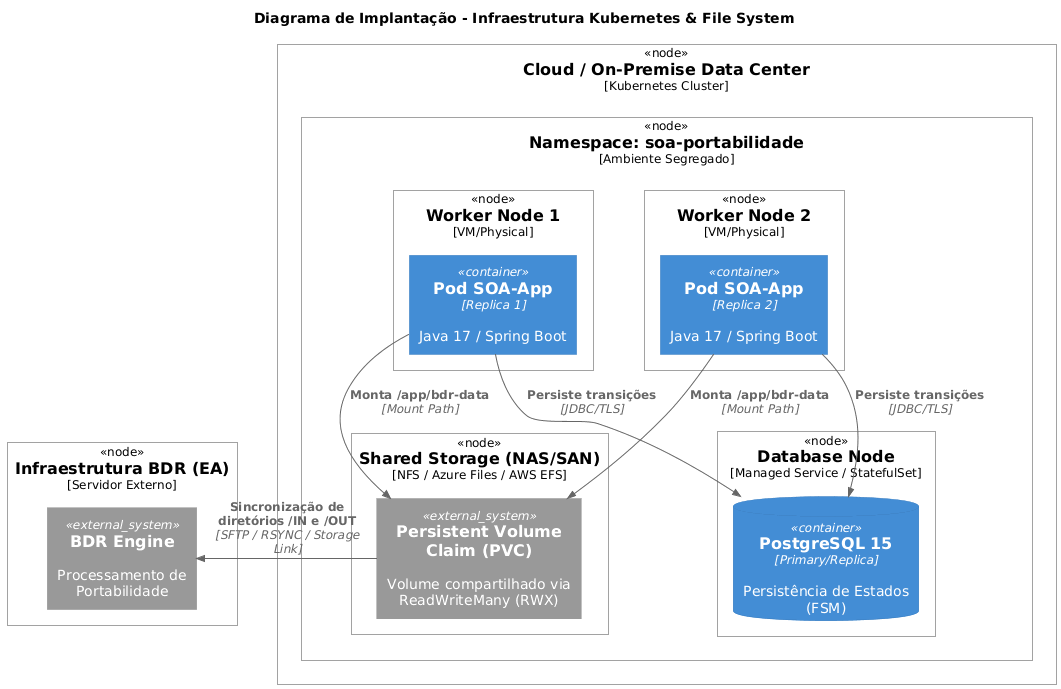

The diagram above was rendered by PlantUML. Its source (embedded in the PNG):
@startuml
!include https://raw.githubusercontent.com/plantuml-stdlib/C4-PlantUML/master/C4_Deployment.puml

title Diagrama de Implantação - Infraestrutura Kubernetes & File System

Deployment_Node(cloud, "Cloud / On-Premise Data Center", "Kubernetes Cluster") {
    
    Deployment_Node(namespace, "Namespace: soa-portabilidade", "Ambiente Segregado") {
        
        Deployment_Node(node1, "Worker Node 1", "VM/Physical") {
            Container(pod1, "Pod SOA-App", "Replica 1", "Java 17 / Spring Boot")
        }
        
        Deployment_Node(node2, "Worker Node 2", "VM/Physical") {
            Container(pod2, "Pod SOA-App", "Replica 2", "Java 17 / Spring Boot")
        }

        Deployment_Node(db_node, "Database Node", "Managed Service / StatefulSet") {
            ContainerDb(postgres, "PostgreSQL 15", "Primary/Replica", "Persistência de Estados (FSM)")
        }

        ' Representação do Volume Compartilhado
        Deployment_Node(storage, "Shared Storage (NAS/SAN)", "NFS / Azure Files / AWS EFS") {
            System_Ext(pvc, "Persistent Volume Claim (PVC)", "Volume compartilhado via ReadWriteMany (RWX)")
        }
    }
}

Deployment_Node(ext, "Infraestrutura BDR (EA)", "Servidor Externo") {
    System_Ext(bdr_server, "BDR Engine", "Processamento de Portabilidade")
}

' Relacionamentos de Infraestrutura
Rel(pod1, postgres, "Persiste transições", "JDBC/TLS")
Rel(pod2, postgres, "Persiste transições", "JDBC/TLS")

' Mapeamento de Volume
Rel(pod1, pvc, "Monta /app/bdr-data", "Mount Path")
Rel(pod2, pvc, "Monta /app/bdr-data", "Mount Path")

' Integração Física com BDR
Rel_L(pvc, bdr_server, "Sincronização de diretórios /IN e /OUT", "SFTP / RSYNC / Storage Link")
@enduml